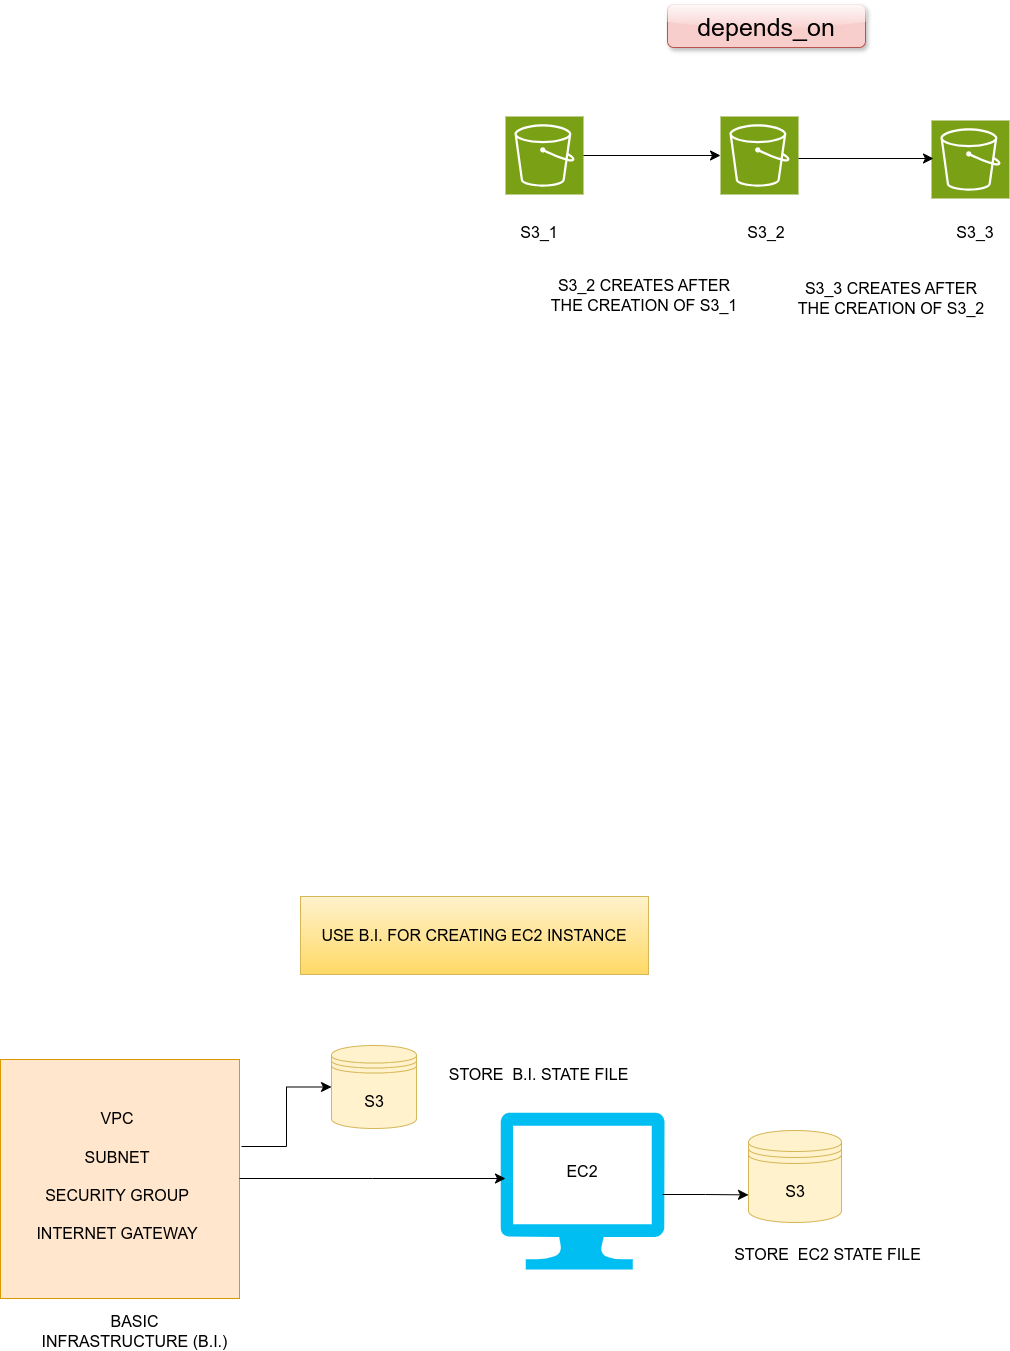

The diagram above was exported from draw.io. Its source (the exported page's mxGraphModel, read from the mxfile embedded in the PNG):
<mxGraphModel dx="1705" dy="1966" grid="0" gridSize="10" guides="1" tooltips="1" connect="1" arrows="1" fold="1" page="0" pageScale="1" pageWidth="850" pageHeight="1100" math="0" shadow="0">
  <root>
    <mxCell id="0" />
    <mxCell id="1" parent="0" />
    <mxCell id="QIvv2SAmXtvaYjdxCgZ2-1" value="" style="whiteSpace=wrap;html=1;aspect=fixed;fillColor=#ffe6cc;strokeColor=#d79b00;" vertex="1" parent="1">
      <mxGeometry x="-281" y="55" width="239" height="239" as="geometry" />
    </mxCell>
    <mxCell id="QIvv2SAmXtvaYjdxCgZ2-2" value="" style="shape=datastore;whiteSpace=wrap;html=1;fillColor=#fff2cc;strokeColor=#d6b656;" vertex="1" parent="1">
      <mxGeometry x="50" y="41" width="85" height="83" as="geometry" />
    </mxCell>
    <mxCell id="QIvv2SAmXtvaYjdxCgZ2-3" value="" style="shape=datastore;whiteSpace=wrap;html=1;fillColor=#fff2cc;strokeColor=#d6b656;" vertex="1" parent="1">
      <mxGeometry x="467" y="126" width="93" height="92" as="geometry" />
    </mxCell>
    <mxCell id="QIvv2SAmXtvaYjdxCgZ2-4" value="" style="verticalLabelPosition=bottom;html=1;verticalAlign=top;align=center;strokeColor=none;fillColor=#00BEF2;shape=mxgraph.azure.computer;pointerEvents=1;" vertex="1" parent="1">
      <mxGeometry x="219" y="108" width="164" height="157" as="geometry" />
    </mxCell>
    <mxCell id="QIvv2SAmXtvaYjdxCgZ2-7" value="" style="edgeStyle=elbowEdgeStyle;elbow=horizontal;endArrow=classic;html=1;curved=0;rounded=0;endSize=8;startSize=8;fontSize=12;" edge="1" parent="1">
      <mxGeometry width="50" height="50" relative="1" as="geometry">
        <mxPoint x="-42" y="174" as="sourcePoint" />
        <mxPoint x="224" y="174" as="targetPoint" />
      </mxGeometry>
    </mxCell>
    <mxCell id="QIvv2SAmXtvaYjdxCgZ2-8" value="" style="edgeStyle=elbowEdgeStyle;elbow=horizontal;endArrow=classic;html=1;curved=0;rounded=0;endSize=8;startSize=8;fontSize=12;" edge="1" parent="1" target="QIvv2SAmXtvaYjdxCgZ2-2">
      <mxGeometry width="50" height="50" relative="1" as="geometry">
        <mxPoint x="-40" y="142" as="sourcePoint" />
        <mxPoint x="10" y="92" as="targetPoint" />
      </mxGeometry>
    </mxCell>
    <mxCell id="QIvv2SAmXtvaYjdxCgZ2-9" value="" style="edgeStyle=elbowEdgeStyle;elbow=horizontal;endArrow=classic;html=1;curved=0;rounded=0;endSize=8;startSize=8;fontSize=12;entryX=0;entryY=0.7;entryDx=0;entryDy=0;" edge="1" parent="1" target="QIvv2SAmXtvaYjdxCgZ2-3">
      <mxGeometry width="50" height="50" relative="1" as="geometry">
        <mxPoint x="381" y="190" as="sourcePoint" />
        <mxPoint x="430" y="144" as="targetPoint" />
      </mxGeometry>
    </mxCell>
    <mxCell id="QIvv2SAmXtvaYjdxCgZ2-10" value="EC2" style="text;strokeColor=none;fillColor=none;html=1;align=center;verticalAlign=middle;whiteSpace=wrap;rounded=0;fontSize=16;" vertex="1" parent="1">
      <mxGeometry x="271" y="152" width="60" height="30" as="geometry" />
    </mxCell>
    <mxCell id="QIvv2SAmXtvaYjdxCgZ2-11" value="BASIC INFRASTRUCTURE (B.I.)" style="text;strokeColor=none;fillColor=none;html=1;align=center;verticalAlign=middle;whiteSpace=wrap;rounded=0;fontSize=16;" vertex="1" parent="1">
      <mxGeometry x="-244" y="312" width="195" height="30" as="geometry" />
    </mxCell>
    <mxCell id="QIvv2SAmXtvaYjdxCgZ2-12" value="VPC&lt;div&gt;&lt;br&gt;&lt;div&gt;SUBNET&lt;/div&gt;&lt;div&gt;&lt;br&gt;&lt;/div&gt;&lt;div&gt;SECURITY GROUP&lt;/div&gt;&lt;div&gt;&lt;br&gt;&lt;/div&gt;&lt;div&gt;INTERNET GATEWAY&lt;/div&gt;&lt;/div&gt;" style="text;strokeColor=none;fillColor=none;html=1;align=center;verticalAlign=middle;whiteSpace=wrap;rounded=0;fontSize=16;" vertex="1" parent="1">
      <mxGeometry x="-250" y="85" width="172" height="174" as="geometry" />
    </mxCell>
    <mxCell id="QIvv2SAmXtvaYjdxCgZ2-15" value="S3" style="text;strokeColor=none;fillColor=none;html=1;align=center;verticalAlign=middle;whiteSpace=wrap;rounded=0;fontSize=16;" vertex="1" parent="1">
      <mxGeometry x="62.5" y="82" width="60" height="30" as="geometry" />
    </mxCell>
    <mxCell id="QIvv2SAmXtvaYjdxCgZ2-17" value="S3" style="text;strokeColor=none;fillColor=none;html=1;align=center;verticalAlign=middle;whiteSpace=wrap;rounded=0;fontSize=16;" vertex="1" parent="1">
      <mxGeometry x="483.5" y="171.5" width="60" height="30" as="geometry" />
    </mxCell>
    <mxCell id="QIvv2SAmXtvaYjdxCgZ2-18" value="STORE&amp;nbsp; B.I. STATE FILE" style="text;strokeColor=none;fillColor=none;html=1;align=center;verticalAlign=middle;whiteSpace=wrap;rounded=0;fontSize=16;" vertex="1" parent="1">
      <mxGeometry x="154" y="55" width="207" height="30" as="geometry" />
    </mxCell>
    <mxCell id="QIvv2SAmXtvaYjdxCgZ2-19" value="STORE&amp;nbsp; EC2 STATE FILE" style="text;strokeColor=none;fillColor=none;html=1;align=center;verticalAlign=middle;whiteSpace=wrap;rounded=0;fontSize=16;" vertex="1" parent="1">
      <mxGeometry x="443" y="235" width="207" height="30" as="geometry" />
    </mxCell>
    <mxCell id="QIvv2SAmXtvaYjdxCgZ2-20" value="USE B.I. FOR CREATING EC2 INSTANCE" style="text;strokeColor=#d6b656;fillColor=#fff2cc;html=1;align=center;verticalAlign=middle;whiteSpace=wrap;rounded=0;fontSize=16;gradientColor=#ffd966;" vertex="1" parent="1">
      <mxGeometry x="19" y="-108" width="348" height="78" as="geometry" />
    </mxCell>
    <mxCell id="QIvv2SAmXtvaYjdxCgZ2-22" value="" style="sketch=0;points=[[0,0,0],[0.25,0,0],[0.5,0,0],[0.75,0,0],[1,0,0],[0,1,0],[0.25,1,0],[0.5,1,0],[0.75,1,0],[1,1,0],[0,0.25,0],[0,0.5,0],[0,0.75,0],[1,0.25,0],[1,0.5,0],[1,0.75,0]];outlineConnect=0;fontColor=#232F3E;fillColor=#7AA116;strokeColor=#ffffff;dashed=0;verticalLabelPosition=bottom;verticalAlign=top;align=center;html=1;fontSize=12;fontStyle=0;aspect=fixed;shape=mxgraph.aws4.resourceIcon;resIcon=mxgraph.aws4.s3;" vertex="1" parent="1">
      <mxGeometry x="224" y="-888" width="78" height="78" as="geometry" />
    </mxCell>
    <mxCell id="QIvv2SAmXtvaYjdxCgZ2-23" value="" style="sketch=0;points=[[0,0,0],[0.25,0,0],[0.5,0,0],[0.75,0,0],[1,0,0],[0,1,0],[0.25,1,0],[0.5,1,0],[0.75,1,0],[1,1,0],[0,0.25,0],[0,0.5,0],[0,0.75,0],[1,0.25,0],[1,0.5,0],[1,0.75,0]];outlineConnect=0;fontColor=#232F3E;fillColor=#7AA116;strokeColor=#ffffff;dashed=0;verticalLabelPosition=bottom;verticalAlign=top;align=center;html=1;fontSize=12;fontStyle=0;aspect=fixed;shape=mxgraph.aws4.resourceIcon;resIcon=mxgraph.aws4.s3;" vertex="1" parent="1">
      <mxGeometry x="650" y="-884" width="78" height="78" as="geometry" />
    </mxCell>
    <mxCell id="QIvv2SAmXtvaYjdxCgZ2-24" value="" style="sketch=0;points=[[0,0,0],[0.25,0,0],[0.5,0,0],[0.75,0,0],[1,0,0],[0,1,0],[0.25,1,0],[0.5,1,0],[0.75,1,0],[1,1,0],[0,0.25,0],[0,0.5,0],[0,0.75,0],[1,0.25,0],[1,0.5,0],[1,0.75,0]];outlineConnect=0;fontColor=#232F3E;fillColor=#7AA116;strokeColor=#ffffff;dashed=0;verticalLabelPosition=bottom;verticalAlign=top;align=center;html=1;fontSize=12;fontStyle=0;aspect=fixed;shape=mxgraph.aws4.resourceIcon;resIcon=mxgraph.aws4.s3;" vertex="1" parent="1">
      <mxGeometry x="439" y="-888" width="78" height="78" as="geometry" />
    </mxCell>
    <mxCell id="QIvv2SAmXtvaYjdxCgZ2-26" value="" style="endArrow=classic;html=1;rounded=0;fontSize=12;startSize=8;endSize=8;curved=1;entryX=0;entryY=0.5;entryDx=0;entryDy=0;entryPerimeter=0;exitX=1;exitY=0.5;exitDx=0;exitDy=0;exitPerimeter=0;" edge="1" parent="1" source="QIvv2SAmXtvaYjdxCgZ2-22" target="QIvv2SAmXtvaYjdxCgZ2-24">
      <mxGeometry width="50" height="50" relative="1" as="geometry">
        <mxPoint x="302" y="-852" as="sourcePoint" />
        <mxPoint x="352" y="-902" as="targetPoint" />
      </mxGeometry>
    </mxCell>
    <mxCell id="QIvv2SAmXtvaYjdxCgZ2-27" value="" style="endArrow=classic;html=1;rounded=0;fontSize=12;startSize=8;endSize=8;curved=1;" edge="1" parent="1">
      <mxGeometry width="50" height="50" relative="1" as="geometry">
        <mxPoint x="517" y="-846" as="sourcePoint" />
        <mxPoint x="652" y="-846" as="targetPoint" />
      </mxGeometry>
    </mxCell>
    <mxCell id="QIvv2SAmXtvaYjdxCgZ2-30" value="S3_1" style="text;strokeColor=none;fillColor=none;html=1;align=center;verticalAlign=middle;whiteSpace=wrap;rounded=0;fontSize=16;" vertex="1" parent="1">
      <mxGeometry x="227.5" y="-787" width="60" height="30" as="geometry" />
    </mxCell>
    <mxCell id="QIvv2SAmXtvaYjdxCgZ2-31" value="S3_2" style="text;strokeColor=none;fillColor=none;html=1;align=center;verticalAlign=middle;whiteSpace=wrap;rounded=0;fontSize=16;" vertex="1" parent="1">
      <mxGeometry x="455" y="-787" width="60" height="30" as="geometry" />
    </mxCell>
    <mxCell id="QIvv2SAmXtvaYjdxCgZ2-32" value="S3_3" style="text;strokeColor=none;fillColor=none;html=1;align=center;verticalAlign=middle;whiteSpace=wrap;rounded=0;fontSize=16;" vertex="1" parent="1">
      <mxGeometry x="664" y="-787" width="60" height="30" as="geometry" />
    </mxCell>
    <mxCell id="QIvv2SAmXtvaYjdxCgZ2-33" value="S3_2 CREATES AFTER THE CREATION OF S3_1" style="text;strokeColor=none;fillColor=none;html=1;align=center;verticalAlign=middle;whiteSpace=wrap;rounded=0;fontSize=16;" vertex="1" parent="1">
      <mxGeometry x="268" y="-741" width="190" height="63" as="geometry" />
    </mxCell>
    <mxCell id="QIvv2SAmXtvaYjdxCgZ2-34" style="edgeStyle=none;curved=1;rounded=0;orthogonalLoop=1;jettySize=auto;html=1;exitX=0.75;exitY=1;exitDx=0;exitDy=0;fontSize=12;startSize=8;endSize=8;" edge="1" parent="1" source="QIvv2SAmXtvaYjdxCgZ2-33" target="QIvv2SAmXtvaYjdxCgZ2-33">
      <mxGeometry relative="1" as="geometry" />
    </mxCell>
    <mxCell id="QIvv2SAmXtvaYjdxCgZ2-37" value="S3_3 CREATES AFTER THE CREATION OF S3_2" style="text;strokeColor=none;fillColor=none;html=1;align=center;verticalAlign=middle;whiteSpace=wrap;rounded=0;fontSize=16;" vertex="1" parent="1">
      <mxGeometry x="515" y="-738" width="190" height="63" as="geometry" />
    </mxCell>
    <mxCell id="QIvv2SAmXtvaYjdxCgZ2-38" value="depends_on" style="text;strokeColor=#b85450;fillColor=#f8cecc;html=1;align=center;verticalAlign=middle;whiteSpace=wrap;rounded=1;fontSize=25;shadow=1;glass=1;" vertex="1" parent="1">
      <mxGeometry x="386" y="-1000" width="198" height="43" as="geometry" />
    </mxCell>
  </root>
</mxGraphModel>